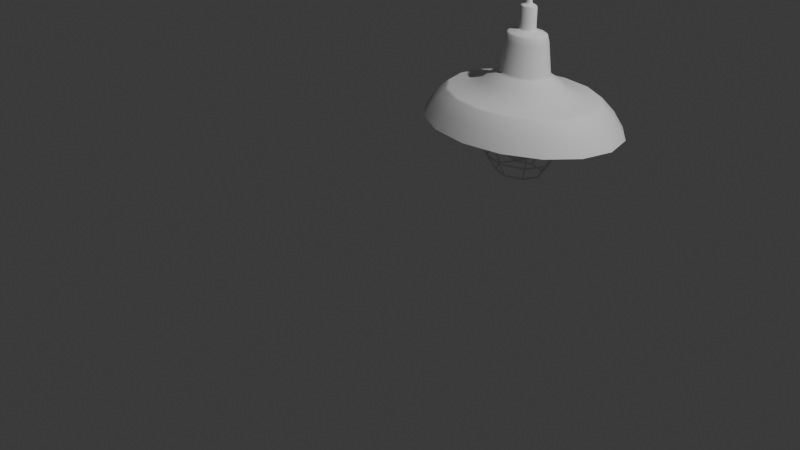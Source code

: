 # Source: lampara.blend  (saved by Blender 4.5.91; exported with 4.5.12 LTS)
import bpy
from mathutils import Matrix  # noqa: F401  (used for matrix-valued properties, if any)

bpy.ops.wm.read_factory_settings(use_empty=True)
scene = bpy.context.scene
scene.name = 'Scene'

# ---- collections
col_collection = bpy.data.collections.new('Collection'); scene.collection.children.link(col_collection)

# ---- node groups
ng_smooth_by_angle = bpy.data.node_groups.new('Smooth by Angle', 'GeometryNodeTree')
_s = ng_smooth_by_angle.interface.new_socket(name='Mesh', in_out='OUTPUT', socket_type='NodeSocketGeometry')
_s = ng_smooth_by_angle.interface.new_socket(name='Mesh', in_out='INPUT', socket_type='NodeSocketGeometry')
_s = ng_smooth_by_angle.interface.new_socket(name='Angle', in_out='INPUT', socket_type='NodeSocketFloat')
_s.subtype = 'ANGLE'
_s.default_value = 0.5236
_s.min_value = 0.0
_s.max_value = 3.142
_s.description = 'Maximum face angle for smooth edges'
_s = ng_smooth_by_angle.interface.new_socket(name='Ignore Sharpness', in_out='INPUT', socket_type='NodeSocketBool')
_s.force_non_field = True
ng_smooth_by_angle.description = 'Set the sharpness of mesh edges based on the angle between the neighboring faces'
ng_smooth_by_angle.is_modifier = True
_N = ng_smooth_by_angle.nodes; _L = ng_smooth_by_angle.links
n0 = _N.new('GeometryNodeSetShadeSmooth'); n0.name = 'Set Shade Smooth'; n0.location = (120, -80)
n0.domain = 'EDGE'
n1 = _N.new('GeometryNodeSetShadeSmooth'); n1.name = 'Set Shade Smooth.001'; n1.location = (300, -80)
n2 = _N.new('NodeGroupOutput'); n2.name = 'Group Output'; n2.location = (480, -80)
n3 = _N.new('GeometryNodeInputMeshEdgeAngle'); n3.name = 'Edge Angle'; n3.location = (-440, -240)
n4 = _N.new('NodeGroupInput'); n4.name = 'Group Input'; n4.location = (-80, -80)
n5 = _N.new('GeometryNodeInputEdgeSmooth'); n5.name = 'Is Edge Smooth'; n5.location = (-260, -120)
n6 = _N.new('GeometryNodeInputShadeSmooth'); n6.name = 'Is Shade Smooth'; n6.location = (-440, -397)
n7 = _N.new('FunctionNodeCompare'); n7.name = 'Compare'; n7.location = (-260, -260)
n7.operation = 'LESS_EQUAL'
n7.inputs[6].default_value = (0.0, 0.0, 0.0, 0.0)
n7.inputs[7].default_value = (0.0, 0.0, 0.0, 0.0)
n8 = _N.new('FunctionNodeBooleanMath'); n8.name = 'Boolean Math.001'; n8.location = (-80, -260)
n9 = _N.new('NodeGroupInput'); n9.name = 'Group Input.001'; n9.location = (-440, -329)
n10 = _N.new('NodeGroupInput'); n10.name = 'Group Input.002'; n10.location = (-259, -189)
n11 = _N.new('FunctionNodeBooleanMath'); n11.name = 'Boolean Math'; n11.location = (-80, -149)
n11.operation = 'OR'
n12 = _N.new('FunctionNodeBooleanMath'); n12.name = 'Boolean Math.002'; n12.location = (-260, -380)
n12.operation = 'OR'
n13 = _N.new('NodeGroupInput'); n13.name = 'Group Input.003'; n13.location = (-440, -460)
_L.new(n3.outputs[0], n7.inputs[0])
_L.new(n1.outputs[0], n2.inputs[0])
_L.new(n9.outputs[1], n7.inputs[1])
_L.new(n7.outputs[0], n8.inputs[0])
_L.new(n4.outputs[0], n0.inputs[0])
_L.new(n0.outputs[0], n1.inputs[0])
_L.new(n8.outputs[0], n0.inputs[2])
_L.new(n10.outputs[2], n11.inputs[1])
_L.new(n5.outputs[0], n11.inputs[0])
_L.new(n11.outputs[0], n0.inputs[1])
_L.new(n13.outputs[2], n12.inputs[1])
_L.new(n6.outputs[0], n12.inputs[0])
_L.new(n12.outputs[0], n8.inputs[1])
n2.is_active_output = True

# ---- world
world_world = bpy.data.worlds.new('World'); scene.world = world_world
world_world.use_nodes = True; world_world.node_tree.nodes.clear()
_N = world_world.node_tree.nodes; _L = world_world.node_tree.links
n0 = _N.new('ShaderNodeOutputWorld'); n0.name = 'World Output'; n0.location = (200, 100)
n1 = _N.new('ShaderNodeBackground'); n1.name = 'Background'; n1.location = (-200, 100)
n1.inputs[0].default_value = (0.05088, 0.05088, 0.05088, 1.0)
_L.new(n1.outputs[0], n0.inputs[0])
n0.is_active_output = True
world_world.color = (0.05088, 0.05088, 0.05088)
world_world.sun_shadow_jitter_overblur = 0.0

# ---- cameras
cam_camera = bpy.data.cameras.new('Camera')
cam_camera.clip_end = 100.0
cam_camera.ortho_scale = 7.314

# ---- lights
light_light = bpy.data.lights.new('Light', 'POINT')
light_light.energy = 1000.0
light_light.shadow_soft_size = 0.1

# ---- meshes
me_sphere = bpy.data.meshes.new('Sphere')
me_sphere.from_pydata([(-1.621e-08, 0.3366, 0.9808), (0.0, 0.3827, 0.9239), (0.0, 0.7071, 0.8226), (0.0, 0.9239, 0.4982), (0.1288, 0.311, 0.9808), (0.1464, 0.3536, 0.9239), (0.2126, 0.5133, 0.8315), (0.2706, 0.6533, 0.8226), (0.3182, 0.7682, 0.6711), (0.3536, 0.8536, 0.4982), (0.238, 0.238, 0.9808), (0.2706, 0.2706, 0.9239), (0.3928, 0.3928, 0.8315), (0.5, 0.5, 0.8226), (0.5879, 0.5879, 0.6711), (0.6533, 0.6533, 0.4982), (0.311, 0.1288, 0.9808), (0.3536, 0.1464, 0.9239), (0.5133, 0.2126, 0.8315), (0.6533, 0.2706, 0.8226), (0.7682, 0.3182, 0.6711), (0.8536, 0.3536, 0.4982), (0.3366, -3.512e-09, 0.9808), (0.3827, -4.47e-08, 0.9239), (0.5556, -7.451e-08, 0.8315), (0.7071, -8.941e-08, 0.8226), (0.8315, -8.941e-08, 0.6711), (0.9239, -1.192e-07, 0.4982), (0.311, -0.1288, 0.9808), (0.3536, -0.1464, 0.9239), (0.5133, -0.2126, 0.8315), (0.6533, -0.2706, 0.8226), (0.7682, -0.3182, 0.6711), (0.8536, -0.3536, 0.4982), (0.238, -0.238, 0.9808), (0.2706, -0.2706, 0.9239), (0.3928, -0.3928, 0.8315), (0.5, -0.5, 0.8226), (0.5879, -0.5879, 0.6711), (0.6533, -0.6533, 0.4982), (0.1288, -0.311, 0.9808), (0.1464, -0.3536, 0.9239), (0.2126, -0.5133, 0.8315), (0.2706, -0.6533, 0.8226), (0.3182, -0.7682, 0.6711), (0.3536, -0.8536, 0.4982), (-1.319e-07, -0.3366, 0.9808), (-1.192e-07, -0.3827, 0.9239), (-1.49e-07, -0.5556, 0.8315), (-2.235e-07, -0.7071, 0.8226), (-1.788e-07, -0.8315, 0.6711), (-2.384e-07, -0.9239, 0.4982), (-0.1288, -0.311, 0.9808), (-0.1464, -0.3536, 0.9239), (-0.2126, -0.5133, 0.8315), (-0.2706, -0.6533, 0.8226), (-0.3182, -0.7682, 0.6711), (-0.3536, -0.8536, 0.4982), (-0.238, -0.238, 0.9808), (-0.2706, -0.2706, 0.9239), (-0.3928, -0.3928, 0.8315), (-0.5, -0.5, 0.8226), (-0.5879, -0.5879, 0.6711), (-0.6533, -0.6533, 0.4982), (-0.311, -0.1288, 0.9808), (-0.3536, -0.1464, 0.9239), (-0.5133, -0.2126, 0.8315), (-0.6533, -0.2706, 0.8226), (-0.7682, -0.3182, 0.6711), (-0.8536, -0.3536, 0.4982), (-0.3366, 2.279e-07, 0.9808), (-0.3827, 1.788e-07, 0.9239), (-0.5556, 1.937e-07, 0.8315), (-0.7071, 3.278e-07, 0.8226), (-0.8315, 3.278e-07, 0.6711), (-0.9239, 3.576e-07, 0.4982), (-0.311, 0.1288, 0.9808), (-0.3536, 0.1464, 0.9239), (-0.5133, 0.2126, 0.8315), (-0.6533, 0.2706, 0.8226), (-0.7682, 0.3182, 0.6711), (-0.8536, 0.3536, 0.4982), (-0.238, 0.238, 0.9808), (-0.2706, 0.2706, 0.9239), (-0.3928, 0.3928, 0.8315), (-0.5, 0.5, 0.8226), (-0.5879, 0.5879, 0.6711), (-0.6533, 0.6533, 0.4982), (-0.1288, 0.311, 0.9808), (-0.1464, 0.3536, 0.9239), (-0.2126, 0.5133, 0.8315), (-0.2706, 0.6533, 0.8226), (-0.3182, 0.7682, 0.6711), (-0.3536, 0.8536, 0.4982), (2.384e-07, 0.5556, 0.8315), (4.47e-07, 0.8315, 0.6711), (0.008463, 0.2333, 1.051), (0.09775, 0.2156, 1.051), (0.1735, 0.165, 1.051), (0.224, 0.08929, 1.051), (0.2418, 4.398e-09, 1.051), (0.224, -0.08929, 1.051), (0.1735, -0.165, 1.051), (0.09775, -0.2156, 1.051), (0.008463, -0.2333, 1.051), (-0.08083, -0.2156, 1.051), (-0.1565, -0.165, 1.051), (-0.2071, -0.08929, 1.051), (-0.2249, 1.648e-07, 1.051), (-0.2071, 0.08929, 1.051), (-0.1565, 0.165, 1.051), (-0.08083, 0.2156, 1.051), (0.008463, 0.2018, 1.403), (0.08568, 0.1864, 1.403), (0.1511, 0.1427, 1.403), (0.1949, 0.07721, 1.403), (0.2102, 4.472e-08, 1.403), (0.1949, -0.07721, 1.403), (0.1511, -0.1427, 1.403), (0.08568, -0.1864, 1.403), (0.008463, -0.2018, 1.403), (-0.06875, -0.1864, 1.403), (-0.1342, -0.1427, 1.403), (-0.1779, -0.07721, 1.403), (-0.1933, 1.834e-07, 1.403), (-0.1779, 0.07721, 1.403), (-0.1342, 0.1427, 1.403), (-0.06875, 0.1864, 1.403), (0.01016, 0.1819, 1.487), (0.07976, 0.168, 1.487), (0.1388, 0.1286, 1.487), (0.1782, 0.0696, 1.487), (0.192, 6.067e-08, 1.487), (0.1782, -0.0696, 1.487), (0.1388, -0.1286, 1.487), (0.07976, -0.168, 1.487), (0.01016, -0.1819, 1.487), (-0.05945, -0.168, 1.487), (-0.1185, -0.1286, 1.487), (-0.1579, -0.0696, 1.487), (-0.1717, 1.857e-07, 1.487), (-0.1579, 0.0696, 1.487), (-0.1185, 0.1286, 1.487), (-0.05945, 0.168, 1.487), (0.01185, 0.07639, 1.52), (0.04108, 0.07058, 1.52), (0.06587, 0.05402, 1.52), (0.08243, 0.02923, 1.52), (0.08824, 1.024e-08, 1.52), (0.08243, -0.02923, 1.52), (0.06587, -0.05402, 1.52), (0.04108, -0.07058, 1.52), (0.01185, -0.07639, 1.52), (-0.01739, -0.07058, 1.52), (-0.04217, -0.05402, 1.52), (-0.05873, -0.02923, 1.52), (-0.06455, 6.275e-08, 1.52), (-0.05873, 0.02923, 1.52), (-0.04217, 0.05402, 1.52), (-0.01739, 0.07058, 1.52), (0.01302, 0.07639, 1.775), (0.04226, 0.07058, 1.775), (0.06704, 0.05402, 1.775), (0.0836, 0.02923, 1.775), (0.08942, 4.454e-08, 1.775), (0.0836, -0.02923, 1.775), (0.06704, -0.05402, 1.775), (0.04226, -0.07058, 1.775), (0.01302, -0.07639, 1.775), (-0.01621, -0.07058, 1.775), (-0.041, -0.05402, 1.775), (-0.05756, -0.02923, 1.775), (-0.06337, 9.705e-08, 1.775), (-0.05756, 0.02923, 1.775), (-0.041, 0.05402, 1.775), (-0.01621, 0.07058, 1.775), (0.01302, 0.02965, 1.792), (0.02437, 0.02739, 1.792), (0.03399, 0.02096, 1.792), (0.04041, 0.01134, 1.792), (0.04267, 9.111e-08, 1.792), (0.04041, -0.01134, 1.792), (0.03399, -0.02096, 1.792), (0.02437, -0.02739, 1.792), (0.01302, -0.02965, 1.792), (0.001678, -0.02739, 1.792), (-0.00794, -0.02096, 1.792), (-0.01437, -0.01134, 1.792), (-0.01662, 1.115e-07, 1.792), (-0.01437, 0.01134, 1.792), (-0.007939, 0.02096, 1.792), (0.001678, 0.02739, 1.792), (0.01204, 0.02965, 2.332), (0.02339, 0.02739, 2.332), (0.03301, 0.02096, 2.332), (0.03943, 0.01134, 2.332), (0.04169, 1.637e-07, 2.332), (0.03943, -0.01134, 2.332), (0.03301, -0.02096, 2.332), (0.02339, -0.02739, 2.332), (0.01204, -0.02965, 2.332), (0.0006987, -0.02739, 2.332), (-0.008919, -0.02096, 2.332), (-0.01535, -0.01134, 2.332), (-0.0176, 1.841e-07, 2.332), (-0.01535, 0.01135, 2.332), (-0.008919, 0.02096, 2.332), (0.0006987, 0.02739, 2.332), (0.007146, 0.07535, 2.348), (0.03598, 0.06961, 2.348), (0.06043, 0.05328, 2.348), (0.07676, 0.02884, 2.348), (0.0825, 2.361e-07, 2.348), (0.07676, -0.02884, 2.348), (0.06043, -0.05328, 2.348), (0.03598, -0.06961, 2.348), (0.007146, -0.07535, 2.348), (-0.02169, -0.06961, 2.348), (-0.04613, -0.05328, 2.348), (-0.06247, -0.02883, 2.348), (-0.0682, 2.879e-07, 2.348), (-0.06247, 0.02884, 2.348), (-0.04613, 0.05328, 2.348), (-0.02169, 0.06961, 2.348), (0.009105, 0.07535, 2.521), (0.03794, 0.06961, 2.521), (0.06239, 0.05328, 2.521), (0.07872, 0.02884, 2.521), (0.08446, 2.594e-07, 2.521), (0.07872, -0.02884, 2.521), (0.06239, -0.05328, 2.521), (0.03794, -0.06961, 2.521), (0.009105, -0.07535, 2.521), (-0.01973, -0.06961, 2.521), (-0.04418, -0.05328, 2.521), (-0.06051, -0.02883, 2.521), (-0.06625, 3.112e-07, 2.521), (-0.06051, 0.02884, 2.521), (-0.04418, 0.05328, 2.521), (-0.01973, 0.06961, 2.521), (0.008126, 0.1059, 2.544), (0.04864, 0.09782, 2.544), (0.08299, 0.07487, 2.544), (0.1059, 0.04052, 2.544), (0.114, 2.722e-07, 2.544), (0.1059, -0.04052, 2.544), (0.08299, -0.07487, 2.544), (0.04864, -0.09782, 2.544), (0.008126, -0.1059, 2.544), (-0.03239, -0.09782, 2.544), (-0.06674, -0.07487, 2.544), (-0.08969, -0.04052, 2.544), (-0.09775, 3.45e-07, 2.544), (-0.08969, 0.04052, 2.544), (-0.06674, 0.07487, 2.544), (-0.03239, 0.09782, 2.544), (0.007146, 0.3654, 2.554), (0.147, 0.3376, 2.554), (0.2655, 0.2584, 2.554), (0.3447, 0.1398, 2.554), (0.3725, 3.599e-07, 2.554), (0.3447, -0.1398, 2.554), (0.2655, -0.2584, 2.554), (0.147, -0.3376, 2.554), (0.007146, -0.3654, 2.554), (-0.1327, -0.3376, 2.554), (-0.2512, -0.2584, 2.554), (-0.3304, -0.1398, 2.554), (-0.3582, 6.11e-07, 2.554), (-0.3304, 0.1398, 2.554), (-0.2512, 0.2584, 2.554), (-0.1327, 0.3376, 2.554), (0.007146, 0.3851, 2.587), (0.1545, 0.3558, 2.587), (0.2795, 0.2723, 2.587), (0.363, 0.1474, 2.587), (0.3923, 3.518e-07, 2.587), (0.363, -0.1474, 2.587), (0.2795, -0.2723, 2.587), (0.1545, -0.3558, 2.587), (0.007146, -0.3851, 2.587), (-0.1402, -0.3558, 2.587), (-0.2652, -0.2723, 2.587), (-0.3487, -0.1474, 2.587), (-0.378, 6.165e-07, 2.587), (-0.3487, 0.1474, 2.587), (-0.2652, 0.2723, 2.587), (-0.1402, 0.3558, 2.587), (0.008557, 0.3851, 2.739), (0.1559, 0.3558, 2.739), (0.2809, 0.2723, 2.739), (0.3644, 0.1474, 2.739), (0.3937, 3.722e-07, 2.739), (0.3644, -0.1474, 2.739), (0.2809, -0.2723, 2.739), (0.1559, -0.3558, 2.739), (0.008556, -0.3851, 2.739), (-0.1388, -0.3558, 2.739), (-0.2638, -0.2723, 2.739), (-0.3473, -0.1474, 2.739), (-0.3766, 6.37e-07, 2.739), (-0.3473, 0.1474, 2.739), (-0.2638, 0.2723, 2.739), (-0.1388, 0.3558, 2.739), (0.008557, 0.3679, 2.765), (0.1493, 0.3399, 2.765), (0.2687, 0.2601, 2.765), (0.3484, 0.1408, 2.765), (0.3764, 3.856e-07, 2.765), (0.3484, -0.1408, 2.765), (0.2687, -0.2601, 2.765), (0.1493, -0.3399, 2.765), (0.008556, -0.3679, 2.765), (-0.1322, -0.3399, 2.765), (-0.2516, -0.2601, 2.765), (-0.3313, -0.1408, 2.765), (-0.3593, 6.385e-07, 2.765), (-0.3313, 0.1408, 2.765), (-0.2516, 0.2601, 2.765), (-0.1322, 0.3399, 2.765)], [], [(3, 95, 8, 9), (1, 0, 4, 5), (94, 1, 5, 6), (2, 94, 6, 7), (95, 2, 7, 8), (7, 6, 12, 13), (8, 7, 13, 14), (9, 8, 14, 15), (5, 4, 10, 11), (6, 5, 11, 12), (11, 10, 16, 17), (12, 11, 17, 18), (13, 12, 18, 19), (14, 13, 19, 20), (15, 14, 20, 21), (20, 19, 25, 26), (21, 20, 26, 27), (17, 16, 22, 23), (18, 17, 23, 24), (19, 18, 24, 25), (23, 22, 28, 29), (24, 23, 29, 30), (25, 24, 30, 31), (26, 25, 31, 32), (27, 26, 32, 33), (33, 32, 38, 39), (29, 28, 34, 35), (30, 29, 35, 36), (31, 30, 36, 37), (32, 31, 37, 38), (35, 34, 40, 41), (36, 35, 41, 42), (37, 36, 42, 43), (38, 37, 43, 44), (39, 38, 44, 45), (45, 44, 50, 51), (41, 40, 46, 47), (42, 41, 47, 48), (43, 42, 48, 49), (44, 43, 49, 50), (48, 47, 53, 54), (49, 48, 54, 55), (50, 49, 55, 56), (51, 50, 56, 57), (47, 46, 52, 53), (53, 52, 58, 59), (54, 53, 59, 60), (55, 54, 60, 61), (56, 55, 61, 62), (57, 56, 62, 63), (60, 59, 65, 66), (61, 60, 66, 67), (62, 61, 67, 68), (63, 62, 68, 69), (59, 58, 64, 65), (65, 64, 70, 71), (66, 65, 71, 72), (67, 66, 72, 73), (68, 67, 73, 74), (69, 68, 74, 75), (73, 72, 78, 79), (74, 73, 79, 80), (75, 74, 80, 81), (71, 70, 76, 77), (72, 71, 77, 78), (77, 76, 82, 83), (78, 77, 83, 84), (79, 78, 84, 85), (80, 79, 85, 86), (81, 80, 86, 87), (86, 85, 91, 92), (87, 86, 92, 93), (83, 82, 88, 89), (84, 83, 89, 90), (85, 84, 90, 91), (89, 88, 0, 1), (90, 89, 1, 94), (91, 90, 94, 2), (92, 91, 2, 95), (93, 92, 95, 3), (82, 76, 109, 110), (76, 70, 108, 109), (4, 0, 96, 97), (70, 64, 107, 108), (58, 52, 105, 106), (64, 58, 106, 107), (52, 46, 104, 105), (46, 40, 103, 104), (0, 88, 111, 96), (34, 28, 101, 102), (22, 16, 99, 100), (16, 10, 98, 99), (10, 4, 97, 98), (40, 34, 102, 103), (28, 22, 100, 101), (88, 82, 110, 111), (97, 96, 112, 113), (96, 111, 127, 112), (105, 104, 120, 121), (98, 97, 113, 114), (106, 105, 121, 122), (99, 98, 114, 115), (107, 106, 122, 123), (100, 99, 115, 116), (108, 107, 123, 124), (101, 100, 116, 117), (109, 108, 124, 125), (102, 101, 117, 118), (110, 109, 125, 126), (103, 102, 118, 119), (111, 110, 126, 127), (104, 103, 119, 120), (118, 117, 133, 134), (126, 125, 141, 142), (119, 118, 134, 135), (127, 126, 142, 143), (120, 119, 135, 136), (113, 112, 128, 129), (112, 127, 143, 128), (121, 120, 136, 137), (114, 113, 129, 130), (122, 121, 137, 138), (115, 114, 130, 131), (123, 122, 138, 139), (116, 115, 131, 132), (124, 123, 139, 140), (117, 116, 132, 133), (125, 124, 140, 141), (141, 140, 156, 157), (134, 133, 149, 150), (142, 141, 157, 158), (135, 134, 150, 151), (143, 142, 158, 159), (136, 135, 151, 152), (129, 128, 144, 145), (128, 143, 159, 144), (137, 136, 152, 153), (130, 129, 145, 146), (138, 137, 153, 154), (131, 130, 146, 147), (139, 138, 154, 155), (132, 131, 147, 148), (140, 139, 155, 156), (133, 132, 148, 149), (144, 159, 175, 160), (153, 152, 168, 169), (146, 145, 161, 162), (154, 153, 169, 170), (147, 146, 162, 163), (155, 154, 170, 171), (148, 147, 163, 164), (156, 155, 171, 172), (149, 148, 164, 165), (157, 156, 172, 173), (150, 149, 165, 166), (158, 157, 173, 174), (151, 150, 166, 167), (159, 158, 174, 175), (152, 151, 167, 168), (145, 144, 160, 161), (174, 173, 189, 190), (167, 166, 182, 183), (175, 174, 190, 191), (168, 167, 183, 184), (161, 160, 176, 177), (160, 175, 191, 176), (169, 168, 184, 185), (162, 161, 177, 178), (170, 169, 185, 186), (163, 162, 178, 179), (171, 170, 186, 187), (164, 163, 179, 180), (172, 171, 187, 188), (165, 164, 180, 181), (173, 172, 188, 189), (166, 165, 181, 182), (188, 187, 203, 204), (181, 180, 196, 197), (189, 188, 204, 205), (182, 181, 197, 198), (190, 189, 205, 206), (183, 182, 198, 199), (191, 190, 206, 207), (184, 183, 199, 200), (177, 176, 192, 193), (176, 191, 207, 192), (185, 184, 200, 201), (178, 177, 193, 194), (186, 185, 201, 202), (179, 178, 194, 195), (187, 186, 202, 203), (180, 179, 195, 196), (201, 200, 216, 217), (194, 193, 209, 210), (202, 201, 217, 218), (195, 194, 210, 211), (203, 202, 218, 219), (196, 195, 211, 212), (204, 203, 219, 220), (197, 196, 212, 213), (205, 204, 220, 221), (198, 197, 213, 214), (206, 205, 221, 222), (199, 198, 214, 215), (207, 206, 222, 223), (200, 199, 215, 216), (193, 192, 208, 209), (192, 207, 223, 208), (222, 221, 237, 238), (215, 214, 230, 231), (223, 222, 238, 239), (216, 215, 231, 232), (209, 208, 224, 225), (208, 223, 239, 224), (217, 216, 232, 233), (210, 209, 225, 226), (218, 217, 233, 234), (211, 210, 226, 227), (219, 218, 234, 235), (212, 211, 227, 228), (220, 219, 235, 236), (213, 212, 228, 229), (221, 220, 236, 237), (214, 213, 229, 230), (228, 227, 243, 244), (236, 235, 251, 252), (229, 228, 244, 245), (237, 236, 252, 253), (230, 229, 245, 246), (238, 237, 253, 254), (231, 230, 246, 247), (239, 238, 254, 255), (232, 231, 247, 248), (225, 224, 240, 241), (224, 239, 255, 240), (233, 232, 248, 249), (226, 225, 241, 242), (234, 233, 249, 250), (227, 226, 242, 243), (235, 234, 250, 251), (249, 248, 264, 265), (242, 241, 257, 258), (250, 249, 265, 266), (243, 242, 258, 259), (251, 250, 266, 267), (244, 243, 259, 260), (252, 251, 267, 268), (245, 244, 260, 261), (253, 252, 268, 269), (246, 245, 261, 262), (254, 253, 269, 270), (247, 246, 262, 263), (255, 254, 270, 271), (248, 247, 263, 264), (241, 240, 256, 257), (240, 255, 271, 256), (270, 269, 285, 286), (263, 262, 278, 279), (271, 270, 286, 287), (264, 263, 279, 280), (257, 256, 272, 273), (256, 271, 287, 272), (265, 264, 280, 281), (258, 257, 273, 274), (266, 265, 281, 282), (259, 258, 274, 275), (267, 266, 282, 283), (260, 259, 275, 276), (268, 267, 283, 284), (261, 260, 276, 277), (269, 268, 284, 285), (262, 261, 277, 278), (284, 283, 299, 300), (277, 276, 292, 293), (285, 284, 300, 301), (278, 277, 293, 294), (286, 285, 301, 302), (279, 278, 294, 295), (287, 286, 302, 303), (280, 279, 295, 296), (273, 272, 288, 289), (272, 287, 303, 288), (281, 280, 296, 297), (274, 273, 289, 290), (282, 281, 297, 298), (275, 274, 290, 291), (283, 282, 298, 299), (276, 275, 291, 292), (290, 289, 305, 306), (298, 297, 313, 314), (291, 290, 306, 307), (299, 298, 314, 315), (292, 291, 307, 308), (300, 299, 315, 316), (293, 292, 308, 309), (301, 300, 316, 317), (294, 293, 309, 310), (302, 301, 317, 318), (295, 294, 310, 311), (303, 302, 318, 319), (296, 295, 311, 312), (289, 288, 304, 305), (288, 303, 319, 304), (297, 296, 312, 313)])
me_sphere.polygons.foreach_set('use_smooth', [True] * 304)
_uv = me_sphere.uv_layers.new(name='UVMap')
_uv.uv.foreach_set('vector', [0.6773, 0.007173, 0.6781, 0.04334, 0.6186, 0.04469, 0.6128, 0.008617, 0.6807, 0.1483, 0.6811, 0.1629, 0.647, 0.1654, 0.6436, 0.1506, 0.6797, 0.1095, 0.6807, 0.1483, 0.6436, 0.1506, 0.6334, 0.1114, 0.679, 0.08034, 0.6797, 0.1095, 0.6334, 0.1114, 0.6257, 0.08172, 0.6781, 0.04334, 0.679, 0.08034, 0.6257, 0.08172, 0.6186, 0.04469, 0.6257, 0.08172, 0.6334, 0.1114, 0.5898, 0.1159, 0.5753, 0.08549, 0.6186, 0.04469, 0.6257, 0.08172, 0.5753, 0.08549, 0.5614, 0.04881, 0.6128, 0.008617, 0.6186, 0.04469, 0.5614, 0.04881, 0.5495, 0.0133, 0.6436, 0.1506, 0.647, 0.1654, 0.6154, 0.1704, 0.6091, 0.1556, 0.6334, 0.1114, 0.6436, 0.1506, 0.6091, 0.1556, 0.5898, 0.1159, 0.6091, 0.1556, 0.6154, 0.1704, 0.5877, 0.1789, 0.5786, 0.1647, 0.5898, 0.1159, 0.6091, 0.1556, 0.5786, 0.1647, 0.5514, 0.1263, 0.5753, 0.08549, 0.5898, 0.1159, 0.5514, 0.1263, 0.5306, 0.09639, 0.5614, 0.04881, 0.5753, 0.08549, 0.5306, 0.09639, 0.5097, 0.0616, 0.5495, 0.0133, 0.5614, 0.04881, 0.5097, 0.0616, 0.491, 0.02822, 0.5097, 0.0616, 0.5306, 0.09639, 0.4945, 0.1178, 0.4671, 0.08712, 0.491, 0.02822, 0.5097, 0.0616, 0.4671, 0.08712, 0.4417, 0.05796, 0.5786, 0.1647, 0.5877, 0.1789, 0.5649, 0.1922, 0.5533, 0.1797, 0.5514, 0.1263, 0.5786, 0.1647, 0.5533, 0.1797, 0.52, 0.145, 0.5306, 0.09639, 0.5514, 0.1263, 0.52, 0.145, 0.4945, 0.1178, 0.5533, 0.1797, 0.5649, 0.1922, 0.5466, 0.211, 0.5334, 0.2011, 0.52, 0.145, 0.5533, 0.1797, 0.5334, 0.2011, 0.4965, 0.1731, 0.4945, 0.1178, 0.52, 0.145, 0.4965, 0.1731, 0.4681, 0.1509, 0.4671, 0.08712, 0.4945, 0.1178, 0.4681, 0.1509, 0.4357, 0.1264, 0.4417, 0.05796, 0.4671, 0.08712, 0.4357, 0.1264, 0.405, 0.1034, 0.405, 0.1034, 0.4357, 0.1264, 0.4155, 0.1782, 0.3813, 0.1625, 0.5334, 0.2011, 0.5466, 0.211, 0.5321, 0.2351, 0.5182, 0.2285, 0.4965, 0.1731, 0.5334, 0.2011, 0.5182, 0.2285, 0.4802, 0.2099, 0.4681, 0.1509, 0.4965, 0.1731, 0.4802, 0.2099, 0.4509, 0.1946, 0.4357, 0.1264, 0.4681, 0.1509, 0.4509, 0.1946, 0.4155, 0.1782, 0.5182, 0.2285, 0.5321, 0.2351, 0.5209, 0.2632, 0.5071, 0.2607, 0.4802, 0.2099, 0.5182, 0.2285, 0.5071, 0.2607, 0.4696, 0.2539, 0.4509, 0.1946, 0.4802, 0.2099, 0.4696, 0.2539, 0.4408, 0.2478, 0.4155, 0.1782, 0.4509, 0.1946, 0.4408, 0.2478, 0.4043, 0.2407, 0.3813, 0.1625, 0.4155, 0.1782, 0.4043, 0.2407, 0.3685, 0.233, 0.3685, 0.233, 0.4043, 0.2407, 0.4012, 0.3134, 0.365, 0.3141, 0.5071, 0.2607, 0.5209, 0.2632, 0.514, 0.2942, 0.5015, 0.296, 0.4696, 0.2539, 0.5071, 0.2607, 0.5015, 0.296, 0.4662, 0.3034, 0.4408, 0.2478, 0.4696, 0.2539, 0.4662, 0.3034, 0.4381, 0.3095, 0.4043, 0.2407, 0.4408, 0.2478, 0.4381, 0.3095, 0.4012, 0.3134, 0.8912, 0.2964, 0.8552, 0.2861, 0.8524, 0.2521, 0.891, 0.2464, 0.9198, 0.3035, 0.8912, 0.2964, 0.891, 0.2464, 0.9204, 0.2409, 0.9567, 0.3084, 0.9198, 0.3035, 0.9204, 0.2409, 0.957, 0.2346, 0.9929, 0.3103, 0.9567, 0.3084, 0.957, 0.2346, 0.9928, 0.2278, 0.8552, 0.2861, 0.8428, 0.283, 0.8383, 0.2539, 0.8524, 0.2521, 0.8524, 0.2521, 0.8383, 0.2539, 0.8291, 0.2269, 0.8434, 0.2207, 0.891, 0.2464, 0.8524, 0.2521, 0.8434, 0.2207, 0.882, 0.2019, 0.9204, 0.2409, 0.891, 0.2464, 0.882, 0.2019, 0.9113, 0.1864, 0.957, 0.2346, 0.9204, 0.2409, 0.9113, 0.1864, 0.9467, 0.17, 0.9928, 0.2278, 0.957, 0.2346, 0.9467, 0.17, 0.9808, 0.1544, 0.882, 0.2019, 0.8434, 0.2207, 0.8295, 0.1939, 0.8658, 0.1649, 0.9113, 0.1864, 0.882, 0.2019, 0.8658, 0.1649, 0.8934, 0.1417, 0.9467, 0.17, 0.9113, 0.1864, 0.8934, 0.1417, 0.9253, 0.1169, 0.9808, 0.1544, 0.9467, 0.17, 0.9253, 0.1169, 0.9557, 0.09345, 0.8434, 0.2207, 0.8291, 0.2269, 0.8161, 0.2036, 0.8295, 0.1939, 0.8295, 0.1939, 0.8161, 0.2036, 0.7986, 0.1857, 0.81, 0.1732, 0.8658, 0.1649, 0.8295, 0.1939, 0.81, 0.1732, 0.8416, 0.1372, 0.8934, 0.1417, 0.8658, 0.1649, 0.8416, 0.1372, 0.8656, 0.1088, 0.9253, 0.1169, 0.8934, 0.1417, 0.8656, 0.1088, 0.8922, 0.07746, 0.9557, 0.09345, 0.9253, 0.1169, 0.8922, 0.07746, 0.9168, 0.04767, 0.8656, 0.1088, 0.8416, 0.1372, 0.8094, 0.1195, 0.8282, 0.08866, 0.8922, 0.07746, 0.8656, 0.1088, 0.8282, 0.08866, 0.8479, 0.05308, 0.9168, 0.04767, 0.8922, 0.07746, 0.8479, 0.05308, 0.8654, 0.01889, 0.81, 0.1732, 0.7986, 0.1857, 0.7758, 0.1733, 0.7846, 0.1591, 0.8416, 0.1372, 0.81, 0.1732, 0.7846, 0.1591, 0.8094, 0.1195, 0.7846, 0.1591, 0.7758, 0.1733, 0.7477, 0.166, 0.7535, 0.1513, 0.8094, 0.1195, 0.7846, 0.1591, 0.7535, 0.1513, 0.7703, 0.111, 0.8282, 0.08866, 0.8094, 0.1195, 0.7703, 0.111, 0.783, 0.08003, 0.8479, 0.05308, 0.8282, 0.08866, 0.783, 0.08003, 0.7951, 0.04264, 0.8654, 0.01889, 0.8479, 0.05308, 0.7951, 0.04264, 0.8053, 0.006429, 0.7951, 0.04264, 0.783, 0.08003, 0.7323, 0.07895, 0.7375, 0.04158, 0.8053, 0.006429, 0.7951, 0.04264, 0.7375, 0.04158, 0.7416, 0.005156, 0.7535, 0.1513, 0.7477, 0.166, 0.7155, 0.1629, 0.7182, 0.1481, 0.7703, 0.111, 0.7535, 0.1513, 0.7182, 0.1481, 0.7263, 0.1088, 0.783, 0.08003, 0.7703, 0.111, 0.7263, 0.1088, 0.7323, 0.07895, 0.7182, 0.1481, 0.7155, 0.1629, 0.6811, 0.1629, 0.6807, 0.1483, 0.7263, 0.1088, 0.7182, 0.1481, 0.6807, 0.1483, 0.6797, 0.1095, 0.7323, 0.07895, 0.7263, 0.1088, 0.6797, 0.1095, 0.679, 0.08034, 0.7375, 0.04158, 0.7323, 0.07895, 0.679, 0.08034, 0.6781, 0.04334, 0.7416, 0.005156, 0.7375, 0.04158, 0.6781, 0.04334, 0.6773, 0.007173, 0.7477, 0.166, 0.7758, 0.1733, 0.7554, 0.1996, 0.7325, 0.1927, 0.7758, 0.1733, 0.7986, 0.1857, 0.7748, 0.21, 0.7554, 0.1996, 0.647, 0.1654, 0.6811, 0.1629, 0.6793, 0.1883, 0.6519, 0.1904, 0.7986, 0.1857, 0.8161, 0.2036, 0.7911, 0.224, 0.7748, 0.21, 0.8291, 0.2269, 0.8383, 0.2539, 0.8158, 0.2614, 0.8048, 0.2415, 0.8161, 0.2036, 0.8291, 0.2269, 0.8048, 0.2415, 0.7911, 0.224, 0.8383, 0.2539, 0.8428, 0.283, 0.8248, 0.2816, 0.8158, 0.2614, 0.514, 0.2942, 0.5209, 0.2632, 0.544, 0.2678, 0.5349, 0.2883, 0.6811, 0.1629, 0.7155, 0.1629, 0.7067, 0.189, 0.6793, 0.1883, 0.5321, 0.2351, 0.5466, 0.211, 0.5684, 0.2296, 0.555, 0.2475, 0.5649, 0.1922, 0.5877, 0.1789, 0.6035, 0.2037, 0.5844, 0.215, 0.5877, 0.1789, 0.6154, 0.1704, 0.6262, 0.1955, 0.6035, 0.2037, 0.6154, 0.1704, 0.647, 0.1654, 0.6519, 0.1904, 0.6262, 0.1955, 0.5209, 0.2632, 0.5321, 0.2351, 0.555, 0.2475, 0.544, 0.2678, 0.5466, 0.211, 0.5649, 0.1922, 0.5844, 0.215, 0.5684, 0.2296, 0.7155, 0.1629, 0.7477, 0.166, 0.7325, 0.1927, 0.7067, 0.189, 0.6519, 0.1904, 0.6793, 0.1883, 0.6803, 0.2568, 0.664, 0.2579, 0.6793, 0.1883, 0.7067, 0.189, 0.6966, 0.2565, 0.6803, 0.2568, 0.8158, 0.2614, 0.8248, 0.2816, 0.7748, 0.3111, 0.7648, 0.2961, 0.6262, 0.1955, 0.6519, 0.1904, 0.664, 0.2579, 0.6489, 0.2601, 0.8048, 0.2415, 0.8158, 0.2614, 0.7648, 0.2961, 0.7558, 0.2832, 0.6035, 0.2037, 0.6262, 0.1955, 0.6489, 0.2601, 0.6356, 0.2638, 0.7911, 0.224, 0.8048, 0.2415, 0.7558, 0.2832, 0.7467, 0.2729, 0.5844, 0.215, 0.6035, 0.2037, 0.6356, 0.2638, 0.6242, 0.2695, 0.7748, 0.21, 0.7911, 0.224, 0.7467, 0.2729, 0.7367, 0.2654, 0.5684, 0.2296, 0.5844, 0.215, 0.6242, 0.2695, 0.6143, 0.2775, 0.7554, 0.1996, 0.7748, 0.21, 0.7367, 0.2654, 0.7254, 0.2603, 0.555, 0.2475, 0.5684, 0.2296, 0.6143, 0.2775, 0.605, 0.2881, 0.7325, 0.1927, 0.7554, 0.1996, 0.7254, 0.2603, 0.7119, 0.2575, 0.544, 0.2678, 0.555, 0.2475, 0.605, 0.2881, 0.5957, 0.3012, 0.7067, 0.189, 0.7325, 0.1927, 0.7119, 0.2575, 0.6966, 0.2565, 0.5349, 0.2883, 0.544, 0.2678, 0.5957, 0.3012, 0.5858, 0.3159, 0.605, 0.2881, 0.6143, 0.2775, 0.6254, 0.2892, 0.6177, 0.2979, 0.7119, 0.2575, 0.7254, 0.2603, 0.719, 0.2757, 0.7077, 0.2741, 0.5957, 0.3012, 0.605, 0.2881, 0.6177, 0.2979, 0.6099, 0.309, 0.6966, 0.2565, 0.7119, 0.2575, 0.7077, 0.2741, 0.6946, 0.2741, 0.5858, 0.3159, 0.5957, 0.3012, 0.6099, 0.309, 0.6013, 0.3224, 0.664, 0.2579, 0.6803, 0.2568, 0.6804, 0.2749, 0.6664, 0.2757, 0.6803, 0.2568, 0.6966, 0.2565, 0.6946, 0.2741, 0.6804, 0.2749, 0.7648, 0.2961, 0.7748, 0.3111, 0.7592, 0.3168, 0.751, 0.304, 0.6489, 0.2601, 0.664, 0.2579, 0.6664, 0.2757, 0.6537, 0.2768, 0.7558, 0.2832, 0.7648, 0.2961, 0.751, 0.304, 0.7435, 0.2935, 0.6356, 0.2638, 0.6489, 0.2601, 0.6537, 0.2768, 0.6427, 0.2789, 0.7467, 0.2729, 0.7558, 0.2832, 0.7435, 0.2935, 0.7363, 0.2852, 0.6242, 0.2695, 0.6356, 0.2638, 0.6427, 0.2789, 0.6335, 0.2829, 0.7367, 0.2654, 0.7467, 0.2729, 0.7363, 0.2852, 0.7284, 0.2793, 0.6143, 0.2775, 0.6242, 0.2695, 0.6335, 0.2829, 0.6254, 0.2892, 0.7254, 0.2603, 0.7367, 0.2654, 0.7284, 0.2793, 0.719, 0.2757, 0.719, 0.2757, 0.7284, 0.2793, 0.7127, 0.3027, 0.7058, 0.3006, 0.6177, 0.2979, 0.6254, 0.2892, 0.6418, 0.3099, 0.6359, 0.3142, 0.7077, 0.2741, 0.719, 0.2757, 0.7058, 0.3006, 0.6981, 0.2994, 0.6099, 0.309, 0.6177, 0.2979, 0.6359, 0.3142, 0.6303, 0.319, 0.6946, 0.2741, 0.7077, 0.2741, 0.6981, 0.2994, 0.6896, 0.2989, 0.6013, 0.3224, 0.6099, 0.309, 0.6303, 0.319, 0.6249, 0.3239, 0.6664, 0.2757, 0.6804, 0.2749, 0.6805, 0.2991, 0.6712, 0.3, 0.6804, 0.2749, 0.6946, 0.2741, 0.6896, 0.2989, 0.6805, 0.2991, 0.751, 0.304, 0.7592, 0.3168, 0.7381, 0.3175, 0.7321, 0.3133, 0.6537, 0.2768, 0.6664, 0.2757, 0.6712, 0.3, 0.6625, 0.3015, 0.7435, 0.2935, 0.751, 0.304, 0.7321, 0.3133, 0.7257, 0.3092, 0.6427, 0.2789, 0.6537, 0.2768, 0.6625, 0.3015, 0.6548, 0.3037, 0.7363, 0.2852, 0.7435, 0.2935, 0.7257, 0.3092, 0.7192, 0.3056, 0.6335, 0.2829, 0.6427, 0.2789, 0.6548, 0.3037, 0.648, 0.3064, 0.7284, 0.2793, 0.7363, 0.2852, 0.7192, 0.3056, 0.7127, 0.3027, 0.6254, 0.2892, 0.6335, 0.2829, 0.648, 0.3064, 0.6418, 0.3099, 0.6805, 0.2991, 0.6896, 0.2989, 0.6886, 0.3477, 0.6838, 0.3482, 0.7321, 0.3133, 0.7381, 0.3175, 0.7192, 0.3557, 0.7134, 0.353, 0.6625, 0.3015, 0.6712, 0.3, 0.679, 0.3485, 0.6746, 0.3487, 0.7257, 0.3092, 0.7321, 0.3133, 0.7134, 0.353, 0.7087, 0.3506, 0.6548, 0.3037, 0.6625, 0.3015, 0.6746, 0.3487, 0.6705, 0.3492, 0.7192, 0.3056, 0.7257, 0.3092, 0.7087, 0.3506, 0.7047, 0.3487, 0.648, 0.3064, 0.6548, 0.3037, 0.6705, 0.3492, 0.6669, 0.3502, 0.7127, 0.3027, 0.7192, 0.3056, 0.7047, 0.3487, 0.701, 0.3476, 0.6418, 0.3099, 0.648, 0.3064, 0.6669, 0.3502, 0.6633, 0.3519, 0.7058, 0.3006, 0.7127, 0.3027, 0.701, 0.3476, 0.6973, 0.3471, 0.6359, 0.3142, 0.6418, 0.3099, 0.6633, 0.3519, 0.6596, 0.3543, 0.6981, 0.2994, 0.7058, 0.3006, 0.6973, 0.3471, 0.6932, 0.3472, 0.6303, 0.319, 0.6359, 0.3142, 0.6596, 0.3543, 0.6552, 0.3574, 0.6896, 0.2989, 0.6981, 0.2994, 0.6932, 0.3472, 0.6886, 0.3477, 0.6249, 0.3239, 0.6303, 0.319, 0.6552, 0.3574, 0.6499, 0.361, 0.6712, 0.3, 0.6805, 0.2991, 0.6838, 0.3482, 0.679, 0.3485, 0.6932, 0.3472, 0.6973, 0.3471, 0.6935, 0.3585, 0.6908, 0.3587, 0.6552, 0.3574, 0.6596, 0.3543, 0.6683, 0.3622, 0.6657, 0.363, 0.6886, 0.3477, 0.6932, 0.3472, 0.6908, 0.3587, 0.6878, 0.359, 0.6499, 0.361, 0.6552, 0.3574, 0.6657, 0.363, 0.6631, 0.3639, 0.679, 0.3485, 0.6838, 0.3482, 0.6846, 0.3593, 0.6814, 0.3597, 0.6838, 0.3482, 0.6886, 0.3477, 0.6878, 0.359, 0.6846, 0.3593, 0.7134, 0.353, 0.7192, 0.3557, 0.7066, 0.3587, 0.7038, 0.3586, 0.6746, 0.3487, 0.679, 0.3485, 0.6814, 0.3597, 0.6783, 0.3601, 0.7087, 0.3506, 0.7134, 0.353, 0.7038, 0.3586, 0.7011, 0.3585, 0.6705, 0.3492, 0.6746, 0.3487, 0.6783, 0.3601, 0.6756, 0.3605, 0.7047, 0.3487, 0.7087, 0.3506, 0.7011, 0.3585, 0.6985, 0.3584, 0.6669, 0.3502, 0.6705, 0.3492, 0.6756, 0.3605, 0.6732, 0.3609, 0.701, 0.3476, 0.7047, 0.3487, 0.6985, 0.3584, 0.696, 0.3584, 0.6633, 0.3519, 0.6669, 0.3502, 0.6732, 0.3609, 0.6708, 0.3615, 0.6973, 0.3471, 0.701, 0.3476, 0.696, 0.3584, 0.6935, 0.3585, 0.6596, 0.3543, 0.6633, 0.3519, 0.6708, 0.3615, 0.6683, 0.3622, 0.696, 0.3584, 0.6985, 0.3584, 0.7122, 0.4561, 0.7099, 0.4567, 0.6708, 0.3615, 0.6732, 0.3609, 0.6868, 0.4587, 0.6844, 0.4586, 0.6935, 0.3585, 0.696, 0.3584, 0.7099, 0.4567, 0.7074, 0.4572, 0.6683, 0.3622, 0.6708, 0.3615, 0.6844, 0.4586, 0.6818, 0.4584, 0.6908, 0.3587, 0.6935, 0.3585, 0.7074, 0.4572, 0.7047, 0.4576, 0.6657, 0.363, 0.6683, 0.3622, 0.6818, 0.4584, 0.6791, 0.4582, 0.6878, 0.359, 0.6908, 0.3587, 0.7047, 0.4576, 0.7016, 0.4579, 0.6631, 0.3639, 0.6657, 0.363, 0.6791, 0.4582, 0.6763, 0.458, 0.6814, 0.3597, 0.6846, 0.3593, 0.6984, 0.4582, 0.6951, 0.4585, 0.6846, 0.3593, 0.6878, 0.359, 0.7016, 0.4579, 0.6984, 0.4582, 0.7038, 0.3586, 0.7066, 0.3587, 0.7198, 0.4534, 0.7172, 0.4544, 0.6783, 0.3601, 0.6814, 0.3597, 0.6951, 0.4585, 0.6921, 0.4587, 0.7011, 0.3585, 0.7038, 0.3586, 0.7172, 0.4544, 0.7147, 0.4553, 0.6756, 0.3605, 0.6783, 0.3601, 0.6921, 0.4587, 0.6893, 0.4588, 0.6985, 0.3584, 0.7011, 0.3585, 0.7147, 0.4553, 0.7122, 0.4561, 0.6732, 0.3609, 0.6756, 0.3605, 0.6893, 0.4588, 0.6868, 0.4587, 0.7172, 0.4544, 0.7198, 0.4534, 0.7321, 0.4556, 0.7278, 0.4601, 0.6921, 0.4587, 0.6951, 0.4585, 0.6944, 0.4694, 0.6894, 0.4695, 0.7147, 0.4553, 0.7172, 0.4544, 0.7278, 0.4601, 0.7242, 0.4637, 0.6893, 0.4588, 0.6921, 0.4587, 0.6894, 0.4695, 0.685, 0.4692, 0.7122, 0.4561, 0.7147, 0.4553, 0.7242, 0.4637, 0.7208, 0.4665, 0.6868, 0.4587, 0.6893, 0.4588, 0.685, 0.4692, 0.6812, 0.4683, 0.7099, 0.4567, 0.7122, 0.4561, 0.7208, 0.4665, 0.7175, 0.4684, 0.6844, 0.4586, 0.6868, 0.4587, 0.6812, 0.4683, 0.6776, 0.4668, 0.7074, 0.4572, 0.7099, 0.4567, 0.7175, 0.4684, 0.7138, 0.4695, 0.6818, 0.4584, 0.6844, 0.4586, 0.6776, 0.4668, 0.6739, 0.4645, 0.7047, 0.4576, 0.7074, 0.4572, 0.7138, 0.4695, 0.7096, 0.4698, 0.6791, 0.4582, 0.6818, 0.4584, 0.6739, 0.4645, 0.6695, 0.4615, 0.7016, 0.4579, 0.7047, 0.4576, 0.7096, 0.4698, 0.7048, 0.4697, 0.6763, 0.458, 0.6791, 0.4582, 0.6695, 0.4615, 0.6642, 0.4578, 0.6951, 0.4585, 0.6984, 0.4582, 0.6996, 0.4694, 0.6944, 0.4694, 0.6984, 0.4582, 0.7016, 0.4579, 0.7048, 0.4697, 0.6996, 0.4694, 0.7096, 0.4698, 0.7138, 0.4695, 0.728, 0.5002, 0.7196, 0.5023, 0.6695, 0.4615, 0.6739, 0.4645, 0.6533, 0.4888, 0.6478, 0.4835, 0.7048, 0.4697, 0.7096, 0.4698, 0.7196, 0.5023, 0.7101, 0.5034, 0.6642, 0.4578, 0.6695, 0.4615, 0.6478, 0.4835, 0.6429, 0.4781, 0.6944, 0.4694, 0.6996, 0.4694, 0.7002, 0.5038, 0.6905, 0.5033, 0.6996, 0.4694, 0.7048, 0.4697, 0.7101, 0.5034, 0.7002, 0.5038, 0.7278, 0.4601, 0.7321, 0.4556, 0.7572, 0.4772, 0.7527, 0.4828, 0.6894, 0.4695, 0.6944, 0.4694, 0.6905, 0.5033, 0.6814, 0.5022, 0.7242, 0.4637, 0.7278, 0.4601, 0.7527, 0.4828, 0.7476, 0.4884, 0.685, 0.4692, 0.6894, 0.4695, 0.6814, 0.5022, 0.6732, 0.5002, 0.7208, 0.4665, 0.7242, 0.4637, 0.7476, 0.4884, 0.7418, 0.4934, 0.6812, 0.4683, 0.685, 0.4692, 0.6732, 0.5002, 0.666, 0.4974, 0.7175, 0.4684, 0.7208, 0.4665, 0.7418, 0.4934, 0.7354, 0.4973, 0.6776, 0.4668, 0.6812, 0.4683, 0.666, 0.4974, 0.6594, 0.4936, 0.7138, 0.4695, 0.7175, 0.4684, 0.7354, 0.4973, 0.728, 0.5002, 0.6739, 0.4645, 0.6776, 0.4668, 0.6594, 0.4936, 0.6533, 0.4888, 0.666, 0.4974, 0.6732, 0.5002, 0.6681, 0.5086, 0.6597, 0.5051, 0.7354, 0.4973, 0.7418, 0.4934, 0.7494, 0.5007, 0.7422, 0.5058, 0.6594, 0.4936, 0.666, 0.4974, 0.6597, 0.5051, 0.6524, 0.5, 0.728, 0.5002, 0.7354, 0.4973, 0.7422, 0.5058, 0.7337, 0.5091, 0.6533, 0.4888, 0.6594, 0.4936, 0.6524, 0.5, 0.6459, 0.4933, 0.7196, 0.5023, 0.728, 0.5002, 0.7337, 0.5091, 0.7237, 0.5109, 0.6478, 0.4835, 0.6533, 0.4888, 0.6459, 0.4933, 0.6401, 0.4853, 0.7101, 0.5034, 0.7196, 0.5023, 0.7237, 0.5109, 0.7124, 0.5117, 0.6429, 0.4781, 0.6478, 0.4835, 0.6401, 0.4853, 0.6361, 0.4761, 0.6905, 0.5033, 0.7002, 0.5038, 0.7004, 0.5118, 0.6886, 0.5115, 0.7002, 0.5038, 0.7101, 0.5034, 0.7124, 0.5117, 0.7004, 0.5118, 0.7527, 0.4828, 0.7572, 0.4772, 0.7646, 0.477, 0.7607, 0.486, 0.6814, 0.5022, 0.6905, 0.5033, 0.6886, 0.5115, 0.6778, 0.5106, 0.7476, 0.4884, 0.7527, 0.4828, 0.7607, 0.486, 0.7555, 0.494, 0.6732, 0.5002, 0.6814, 0.5022, 0.6778, 0.5106, 0.6681, 0.5086, 0.7418, 0.4934, 0.7476, 0.4884, 0.7555, 0.494, 0.7494, 0.5007, 0.7607, 0.486, 0.7646, 0.477, 0.826, 0.4791, 0.8146, 0.5083, 0.6778, 0.5106, 0.6886, 0.5115, 0.6743, 0.5658, 0.6528, 0.5652, 0.7555, 0.494, 0.7607, 0.486, 0.8146, 0.5083, 0.8035, 0.5318, 0.6681, 0.5086, 0.6778, 0.5106, 0.6528, 0.5652, 0.6336, 0.5615, 0.7494, 0.5007, 0.7555, 0.494, 0.8035, 0.5318, 0.791, 0.5495, 0.6597, 0.5051, 0.6681, 0.5086, 0.6336, 0.5615, 0.6176, 0.5534, 0.7422, 0.5058, 0.7494, 0.5007, 0.791, 0.5495, 0.7764, 0.5613, 0.6524, 0.5, 0.6597, 0.5051, 0.6176, 0.5534, 0.6049, 0.5405, 0.7337, 0.5091, 0.7422, 0.5058, 0.7764, 0.5613, 0.7594, 0.5676, 0.6459, 0.4933, 0.6524, 0.5, 0.6049, 0.5405, 0.595, 0.5225, 0.7237, 0.5109, 0.7337, 0.5091, 0.7594, 0.5676, 0.7402, 0.5691, 0.6401, 0.4853, 0.6459, 0.4933, 0.595, 0.5225, 0.5866, 0.499, 0.7124, 0.5117, 0.7237, 0.5109, 0.7402, 0.5691, 0.7191, 0.5676, 0.6361, 0.4761, 0.6401, 0.4853, 0.5866, 0.499, 0.5787, 0.4696, 0.6886, 0.5115, 0.7004, 0.5118, 0.6969, 0.566, 0.6743, 0.5658, 0.7004, 0.5118, 0.7124, 0.5117, 0.7191, 0.5676, 0.6969, 0.566, 0.7402, 0.5691, 0.7594, 0.5676, 0.762, 0.5746, 0.7417, 0.5765, 0.5866, 0.499, 0.595, 0.5225, 0.5887, 0.5266, 0.5797, 0.5017, 0.7191, 0.5676, 0.7402, 0.5691, 0.7417, 0.5765, 0.7195, 0.5751, 0.5787, 0.4696, 0.5866, 0.499, 0.5797, 0.5017, 0.5705, 0.4709, 0.6743, 0.5658, 0.6969, 0.566, 0.6964, 0.5735, 0.6729, 0.5731, 0.6969, 0.566, 0.7191, 0.5676, 0.7195, 0.5751, 0.6964, 0.5735, 0.8146, 0.5083, 0.826, 0.4791, 0.8343, 0.4818, 0.8211, 0.512, 0.6528, 0.5652, 0.6743, 0.5658, 0.6729, 0.5731, 0.6503, 0.5723, 0.8035, 0.5318, 0.8146, 0.5083, 0.8211, 0.512, 0.8091, 0.5368, 0.6336, 0.5615, 0.6528, 0.5652, 0.6503, 0.5723, 0.6302, 0.5681, 0.791, 0.5495, 0.8035, 0.5318, 0.8091, 0.5368, 0.7956, 0.5555, 0.6176, 0.5534, 0.6336, 0.5615, 0.6302, 0.5681, 0.6132, 0.5595, 0.7764, 0.5613, 0.791, 0.5495, 0.7956, 0.5555, 0.78, 0.5679, 0.6049, 0.5405, 0.6176, 0.5534, 0.6132, 0.5595, 0.5995, 0.5458, 0.7594, 0.5676, 0.7764, 0.5613, 0.78, 0.5679, 0.762, 0.5746, 0.595, 0.5225, 0.6049, 0.5405, 0.5995, 0.5458, 0.5887, 0.5266, 0.78, 0.5679, 0.7956, 0.5555, 0.8127, 0.5766, 0.7925, 0.5918, 0.5995, 0.5458, 0.6132, 0.5595, 0.598, 0.5817, 0.5801, 0.565, 0.762, 0.5746, 0.78, 0.5679, 0.7925, 0.5918, 0.7698, 0.6009, 0.5887, 0.5266, 0.5995, 0.5458, 0.5801, 0.565, 0.5654, 0.5422, 0.7417, 0.5765, 0.762, 0.5746, 0.7698, 0.6009, 0.745, 0.6045, 0.5797, 0.5017, 0.5887, 0.5266, 0.5654, 0.5422, 0.5536, 0.5138, 0.7195, 0.5751, 0.7417, 0.5765, 0.745, 0.6045, 0.7193, 0.6039, 0.5705, 0.4709, 0.5797, 0.5017, 0.5536, 0.5138, 0.5415, 0.4816, 0.6729, 0.5731, 0.6964, 0.5735, 0.6938, 0.6022, 0.6682, 0.6013, 0.6964, 0.5735, 0.7195, 0.5751, 0.7193, 0.6039, 0.6938, 0.6022, 0.8211, 0.512, 0.8343, 0.4818, 0.8611, 0.4972, 0.8451, 0.527, 0.6503, 0.5723, 0.6729, 0.5731, 0.6682, 0.6013, 0.6427, 0.5991, 0.8091, 0.5368, 0.8211, 0.512, 0.8451, 0.527, 0.8302, 0.5546, 0.6302, 0.5681, 0.6503, 0.5723, 0.6427, 0.5991, 0.6189, 0.593, 0.7956, 0.5555, 0.8091, 0.5368, 0.8302, 0.5546, 0.8127, 0.5766, 0.6132, 0.5595, 0.6302, 0.5681, 0.6189, 0.593, 0.598, 0.5817, 0.6427, 0.5991, 0.6682, 0.6013, 0.6678, 0.6069, 0.642, 0.6048, 0.8302, 0.5546, 0.8451, 0.527, 0.8499, 0.5298, 0.8349, 0.5578, 0.6189, 0.593, 0.6427, 0.5991, 0.642, 0.6048, 0.617, 0.5986, 0.8127, 0.5766, 0.8302, 0.5546, 0.8349, 0.5578, 0.8166, 0.5809, 0.598, 0.5817, 0.6189, 0.593, 0.617, 0.5986, 0.5946, 0.5866, 0.7925, 0.5918, 0.8127, 0.5766, 0.8166, 0.5809, 0.7949, 0.5972, 0.5801, 0.565, 0.598, 0.5817, 0.5946, 0.5866, 0.5755, 0.5686, 0.7698, 0.6009, 0.7925, 0.5918, 0.7949, 0.5972, 0.7706, 0.6068, 0.5654, 0.5422, 0.5801, 0.565, 0.5755, 0.5686, 0.5603, 0.5447, 0.745, 0.6045, 0.7698, 0.6009, 0.7706, 0.6068, 0.7447, 0.6103, 0.5536, 0.5138, 0.5654, 0.5422, 0.5603, 0.5447, 0.5484, 0.516, 0.7193, 0.6039, 0.745, 0.6045, 0.7447, 0.6103, 0.7187, 0.6096, 0.5415, 0.4816, 0.5536, 0.5138, 0.5484, 0.516, 0.5365, 0.4846, 0.6682, 0.6013, 0.6938, 0.6022, 0.6933, 0.6079, 0.6678, 0.6069, 0.6938, 0.6022, 0.7193, 0.6039, 0.7187, 0.6096, 0.6933, 0.6079, 0.8451, 0.527, 0.8611, 0.4972, 0.8656, 0.5009, 0.8499, 0.5298])
me_sphere.update()
me_sphere_001 = bpy.data.meshes.new('Sphere.001')
me_sphere_001.from_pydata([(0.3928, 0.3928, 1.052), (0.5, 0.5, 0.8025), (0.6533, 0.6533, 0.3827), (0.7071, 0.7071, 0.0), (0.6533, 0.6533, -0.3827), (0.5, 0.5, -0.7071), (0.2706, 0.2706, -0.9239), (0.1379, 0.1379, -0.9808), (0.5556, 0.0, 1.052), (0.7071, 0.0, 0.8025), (0.9239, 0.0, 0.3827), (1.0, 0.0, 0.0), (0.9239, 0.0, -0.3827), (0.7071, 0.0, -0.7071), (0.3827, 0.0, -0.9239), (0.1951, 0.0, -0.9808), (0.3928, -0.3928, 1.052), (0.5, -0.5, 0.8025), (0.6533, -0.6533, 0.3827), (0.7071, -0.7071, 0.0), (0.6533, -0.6533, -0.3827), (0.5, -0.5, -0.7071), (0.2706, -0.2706, -0.9239), (0.1379, -0.1379, -0.9808), (0.0, -0.5556, 1.052), (0.0, -0.7071, 0.8025), (0.0, -0.9239, 0.3827), (0.0, -1.0, 0.0), (0.0, -0.9239, -0.3827), (0.0, -0.7071, -0.7071), (0.0, -0.3827, -0.9239), (0.0, -0.1951, -0.9808), (0.01951, 0.4499, 2.497), (-0.3928, -0.3928, 1.052), (-0.5, -0.5, 0.8025), (-0.6533, -0.6533, 0.3827), (-0.7071, -0.7071, 0.0), (-0.6533, -0.6533, -0.3827), (-0.5, -0.5, -0.7071), (-0.2706, -0.2706, -0.9239), (-0.1379, -0.1379, -0.9808), (-0.2986, 0.3181, 2.497), (-0.4304, 1.284e-07, 2.497), (-0.5556, 0.0, 1.052), (-0.7071, 0.0, 0.8025), (-0.9239, 0.0, 0.3827), (-1.0, 0.0, 0.0), (-0.9239, 0.0, -0.3827), (-0.7071, 0.0, -0.7071), (-0.3827, 0.0, -0.9239), (-0.1951, 0.0, -0.9808), (-0.2986, -0.3181, 2.497), (0.01951, -0.4499, 2.497), (-0.3928, 0.3928, 1.052), (-0.5, 0.5, 0.8025), (-0.6533, 0.6533, 0.3827), (-0.7071, 0.7071, 0.0), (-0.6533, 0.6533, -0.3827), (-0.5, 0.5, -0.7071), (-0.2706, 0.2706, -0.9239), (-0.1379, 0.1379, -0.9808), (0.0, 0.0, -1.0), (0.3376, -0.3181, 2.497), (0.4694, 1.284e-07, 2.497), (0.3376, 0.3181, 2.497), (0.0, 0.5556, 1.052), (0.0, 0.7071, 0.8025), (0.0, 0.9239, 0.3827), (0.0, 1.0, 0.0), (0.0, 0.9239, -0.3827), (0.0, 0.7071, -0.7071), (0.0, 0.3827, -0.9239), (0.0, 0.1951, -0.9808)], [], [(61, 72, 7), (5, 4, 12, 13), (6, 5, 13, 14), (66, 65, 0, 1), (2, 10, 11, 3), (2, 1, 9, 10), (72, 71, 6, 7), (7, 6, 14, 15), (11, 10, 18, 19), (61, 7, 15), (12, 11, 19, 20), (12, 20, 21, 13), (1, 0, 8, 9), (10, 9, 17, 18), (14, 13, 21, 22), (9, 8, 16, 17), (21, 20, 28, 29), (18, 17, 25, 26), (22, 21, 29, 30), (18, 26, 27, 19), (15, 14, 22, 23), (61, 15, 23), (20, 19, 27, 28), (27, 26, 35, 36), (61, 23, 31), (28, 27, 36, 37), (28, 37, 38, 29), (17, 16, 24, 25), (26, 25, 34, 35), (30, 29, 38, 39), (23, 22, 30, 31), (38, 37, 47, 48), (35, 34, 44, 45), (39, 38, 48, 49), (36, 35, 45, 46), (31, 30, 39, 40), (61, 31, 40), (37, 36, 46, 47), (25, 24, 33, 34), (61, 40, 50), (47, 46, 56, 57), (33, 24, 52, 51), (48, 47, 57, 58), (34, 33, 43, 44), (44, 54, 55, 45), (49, 48, 58, 59), (46, 45, 55, 56), (40, 39, 49, 50), (0, 65, 32, 64), (59, 58, 70, 71), (55, 54, 66, 67), (56, 55, 67, 68), (50, 49, 59, 60), (53, 43, 42, 41), (61, 50, 60), (56, 68, 69, 57), (65, 53, 41, 32), (16, 8, 63, 62), (58, 57, 69, 70), (44, 43, 53, 54), (8, 0, 64, 63), (69, 68, 3, 4), (24, 16, 62, 52), (70, 69, 4, 5), (54, 53, 65, 66), (67, 66, 1, 2), (71, 70, 5, 6), (68, 67, 2, 3), (60, 59, 71, 72), (43, 33, 51, 42), (61, 60, 72), (4, 3, 11, 12)])
me_sphere_001.polygons.foreach_set('use_smooth', [True] * 72)
_uv = me_sphere_001.uv_layers.new(name='UVMap')
_uv.uv.foreach_set('vector', [0.8544, 0.9833, 0.8308, 0.9792, 0.8398, 0.9687, 0.8095, 0.9235, 0.798, 0.8905, 0.854, 0.8838, 0.8545, 0.9164, 0.8278, 0.9541, 0.8095, 0.9235, 0.8545, 0.9164, 0.8549, 0.9486, 0.7498, 0.7732, 0.7669, 0.7448, 0.809, 0.7508, 0.8018, 0.7782, 0.7943, 0.8216, 0.8542, 0.8184, 0.8544, 0.8516, 0.7929, 0.856, 0.7943, 0.8216, 0.8018, 0.7782, 0.8544, 0.7786, 0.8542, 0.8184, 0.8308, 0.9792, 0.8088, 0.9717, 0.8278, 0.9541, 0.8398, 0.9687, 0.8398, 0.9687, 0.8278, 0.9541, 0.8549, 0.9486, 0.855, 0.9653, 0.8544, 0.8516, 0.8542, 0.8184, 0.9138, 0.8224, 0.9157, 0.8568, 0.8544, 0.9833, 0.8398, 0.9687, 0.855, 0.9653, 0.854, 0.8838, 0.8544, 0.8516, 0.9157, 0.8568, 0.9106, 0.8912, 0.854, 0.8838, 0.9106, 0.8912, 0.8995, 0.9236, 0.8545, 0.9164, 0.8018, 0.7782, 0.809, 0.7508, 0.8546, 0.7531, 0.8544, 0.7786, 0.8542, 0.8184, 0.8544, 0.7786, 0.9067, 0.7804, 0.9138, 0.8224, 0.8549, 0.9486, 0.8545, 0.9164, 0.8995, 0.9236, 0.8822, 0.9551, 0.8544, 0.7786, 0.8546, 0.7531, 0.9003, 0.7539, 0.9067, 0.7804, 0.8995, 0.9236, 0.9106, 0.8912, 0.9678, 0.9116, 0.9416, 0.9485, 0.9138, 0.8224, 0.9067, 0.7804, 0.9573, 0.7771, 0.9775, 0.8249, 0.8822, 0.9551, 0.8995, 0.9236, 0.9416, 0.9485, 0.9027, 0.9742, 0.9138, 0.8224, 0.9775, 0.8249, 0.9787, 0.8689, 0.9157, 0.8568, 0.855, 0.9653, 0.8549, 0.9486, 0.8822, 0.9551, 0.8701, 0.9697, 0.8544, 0.9833, 0.855, 0.9653, 0.8701, 0.9697, 0.9106, 0.8912, 0.9157, 0.8568, 0.9787, 0.8689, 0.9678, 0.9116, 0.7285, 0.8704, 0.7304, 0.8249, 0.7943, 0.8216, 0.7929, 0.856, 0.8544, 0.9833, 0.8701, 0.9697, 0.879, 0.9812, 0.7424, 0.9131, 0.7285, 0.8704, 0.7929, 0.856, 0.798, 0.8905, 0.7424, 0.9131, 0.798, 0.8905, 0.8095, 0.9235, 0.7704, 0.9482, 0.9067, 0.7804, 0.9003, 0.7539, 0.9427, 0.7507, 0.9573, 0.7771, 0.7304, 0.8249, 0.7498, 0.7732, 0.8018, 0.7782, 0.7943, 0.8216, 0.8088, 0.9717, 0.7704, 0.9482, 0.8095, 0.9235, 0.8278, 0.9541, 0.8701, 0.9697, 0.8822, 0.9551, 0.9027, 0.9742, 0.879, 0.9812, 0.8095, 0.9235, 0.798, 0.8905, 0.854, 0.8838, 0.8545, 0.9164, 0.7943, 0.8216, 0.8018, 0.7782, 0.8544, 0.7786, 0.8542, 0.8184, 0.8278, 0.9541, 0.8095, 0.9235, 0.8545, 0.9164, 0.8549, 0.9486, 0.7929, 0.856, 0.7943, 0.8216, 0.8542, 0.8184, 0.8544, 0.8516, 0.8308, 0.9792, 0.8088, 0.9717, 0.8278, 0.9541, 0.8398, 0.9687, 0.8544, 0.9833, 0.8308, 0.9792, 0.8398, 0.9687, 0.798, 0.8905, 0.7929, 0.856, 0.8544, 0.8516, 0.854, 0.8838, 0.7498, 0.7732, 0.7669, 0.7448, 0.809, 0.7508, 0.8018, 0.7782, 0.8544, 0.9833, 0.8398, 0.9687, 0.855, 0.9653, 0.854, 0.8838, 0.8544, 0.8516, 0.9157, 0.8568, 0.9106, 0.8912, 0.809, 0.7508, 0.7669, 0.7448, 0.7962, 0.6092, 0.8287, 0.6139, 0.8545, 0.9164, 0.854, 0.8838, 0.9106, 0.8912, 0.8995, 0.9236, 0.8018, 0.7782, 0.809, 0.7508, 0.8546, 0.7531, 0.8544, 0.7786, 0.8544, 0.7786, 0.9067, 0.7804, 0.9138, 0.8224, 0.8542, 0.8184, 0.8549, 0.9486, 0.8545, 0.9164, 0.8995, 0.9236, 0.8822, 0.9551, 0.8544, 0.8516, 0.8542, 0.8184, 0.9138, 0.8224, 0.9157, 0.8568, 0.8398, 0.9687, 0.8278, 0.9541, 0.8549, 0.9486, 0.855, 0.9653, 0.809, 0.7508, 0.7669, 0.7448, 0.7962, 0.6092, 0.8287, 0.6139, 0.8822, 0.9551, 0.8995, 0.9236, 0.9416, 0.9485, 0.9027, 0.9742, 0.9138, 0.8224, 0.9067, 0.7804, 0.9573, 0.7771, 0.9775, 0.8249, 0.9157, 0.8568, 0.9138, 0.8224, 0.9775, 0.8249, 0.9787, 0.8689, 0.855, 0.9653, 0.8549, 0.9486, 0.8822, 0.9551, 0.8701, 0.9697, 0.9003, 0.7539, 0.8546, 0.7531, 0.8616, 0.6165, 0.8945, 0.6173, 0.8544, 0.9833, 0.855, 0.9653, 0.8701, 0.9697, 0.9157, 0.8568, 0.9787, 0.8689, 0.9678, 0.9116, 0.9106, 0.8912, 0.9427, 0.7507, 0.9003, 0.7539, 0.8945, 0.6173, 0.927, 0.6162, 0.9003, 0.7539, 0.8546, 0.7531, 0.8616, 0.6165, 0.8945, 0.6173, 0.8995, 0.9236, 0.9106, 0.8912, 0.9678, 0.9116, 0.9416, 0.9485, 0.8544, 0.7786, 0.8546, 0.7531, 0.9003, 0.7539, 0.9067, 0.7804, 0.8546, 0.7531, 0.809, 0.7508, 0.8287, 0.6139, 0.8616, 0.6165, 0.7424, 0.9131, 0.7285, 0.8704, 0.7929, 0.856, 0.798, 0.8905, 0.9427, 0.7507, 0.9003, 0.7539, 0.8945, 0.6173, 0.927, 0.6162, 0.7704, 0.9482, 0.7424, 0.9131, 0.798, 0.8905, 0.8095, 0.9235, 0.9067, 0.7804, 0.9003, 0.7539, 0.9427, 0.7507, 0.9573, 0.7771, 0.7304, 0.8249, 0.7498, 0.7732, 0.8018, 0.7782, 0.7943, 0.8216, 0.8088, 0.9717, 0.7704, 0.9482, 0.8095, 0.9235, 0.8278, 0.9541, 0.7285, 0.8704, 0.7304, 0.8249, 0.7943, 0.8216, 0.7929, 0.856, 0.8701, 0.9697, 0.8822, 0.9551, 0.9027, 0.9742, 0.879, 0.9812, 0.8546, 0.7531, 0.809, 0.7508, 0.8287, 0.6139, 0.8616, 0.6165, 0.8544, 0.9833, 0.8701, 0.9697, 0.879, 0.9812, 0.798, 0.8905, 0.7929, 0.856, 0.8544, 0.8516, 0.854, 0.8838])
me_sphere_001.update()
me_sphere_002 = bpy.data.meshes.new('Sphere.002')
me_sphere_002.from_pydata([(0.7811, 0.7811, 0.0), (0.7195, 0.7195, -0.3827), (0.6053, 0.6053, -0.7071), (0.4198, 0.4198, -1.037), (1.105, 0.0, 0.0), (1.018, -4.837e-08, -0.3827), (0.856, 0.0, -0.7071), (0.5937, -2.63e-07, -1.037), (0.7811, -0.7811, 0.0), (0.7195, -0.7195, -0.3827), (0.6053, -0.6053, -0.7071), (0.4198, -0.4198, -1.037), (-3.117e-09, -1.105, 0.0), (0.0, -1.018, -0.3827), (-6.274e-09, -0.856, -0.7071), (0.0, -0.5937, -1.037), (-0.7811, -0.7811, 0.0), (-0.7195, -0.7195, -0.3827), (-0.6053, -0.6053, -0.7071), (-0.4198, -0.4198, -1.037), (-1.105, 0.0, 0.0), (-1.018, -4.837e-08, -0.3827), (-0.856, 0.0, -0.7071), (-0.5937, -2.63e-07, -1.037), (-0.7811, 0.7811, 0.0), (-0.7195, 0.7195, -0.3827), (-0.6053, 0.6053, -0.7071), (-0.4198, 0.4198, -1.037), (-3.117e-09, 1.105, 0.0), (0.0, 1.018, -0.3827), (-6.274e-09, 0.856, -0.7071), (0.0, 0.5937, -1.037), (-0.7071, 0.7071, 0.7984), (1.0, 4.955e-08, 0.7984), (0.7071, -0.7071, 0.7984), (0.0, -1.0, 0.7984), (-0.7071, -0.7071, 0.7984), (-1.0, 4.955e-08, 0.7984), (0.7071, 0.7071, 0.7984), (0.0, 1.0, 0.7984)], [], [(31, 30, 2, 3), (29, 28, 0, 1), (30, 29, 1, 2), (2, 1, 5, 6), (3, 2, 6, 7), (1, 0, 4, 5), (6, 5, 9, 10), (7, 6, 10, 11), (5, 4, 8, 9), (11, 10, 14, 15), (9, 8, 12, 13), (10, 9, 13, 14), (15, 14, 18, 19), (13, 12, 16, 17), (14, 13, 17, 18), (18, 17, 21, 22), (19, 18, 22, 23), (17, 16, 20, 21), (22, 21, 25, 26), (23, 22, 26, 27), (21, 20, 24, 25), (27, 26, 30, 31), (25, 24, 28, 29), (26, 25, 29, 30), (24, 20, 37, 32), (4, 0, 38, 33), (8, 4, 33, 34), (0, 28, 39, 38), (12, 8, 34, 35), (28, 24, 32, 39), (16, 12, 35, 36), (20, 16, 36, 37)])
_uv = me_sphere_002.uv_layers.new(name='UVMap')
_uv.uv.foreach_set('vector', [0.2926, 0.401, 0.2362, 0.4019, 0.237, 0.3211, 0.2934, 0.3316, 0.1852, 0.4037, 0.1281, 0.4065, 0.1308, 0.3072, 0.1866, 0.3137, 0.2362, 0.4019, 0.1852, 0.4037, 0.1866, 0.3137, 0.237, 0.3211, 0.237, 0.3211, 0.1866, 0.3137, 0.2001, 0.2363, 0.2482, 0.2515, 0.2934, 0.3316, 0.237, 0.3211, 0.2482, 0.2515, 0.3034, 0.2705, 0.1866, 0.3137, 0.1308, 0.3072, 0.1471, 0.2217, 0.2001, 0.2363, 0.2482, 0.2515, 0.2001, 0.2363, 0.2308, 0.1621, 0.2765, 0.1861, 0.3034, 0.2705, 0.2482, 0.2515, 0.2765, 0.1861, 0.3268, 0.2162, 0.2001, 0.2363, 0.1471, 0.2217, 0.1786, 0.1396, 0.2308, 0.1621, 0.3268, 0.2162, 0.2765, 0.1861, 0.3255, 0.1186, 0.3647, 0.1671, 0.2308, 0.1621, 0.1786, 0.1396, 0.2266, 0.04758, 0.282, 0.08042, 0.2765, 0.1861, 0.2308, 0.1621, 0.282, 0.08042, 0.3255, 0.1186, 0.3811, 0.6267, 0.3479, 0.676, 0.2939, 0.6142, 0.3402, 0.5814, 0.3105, 0.7179, 0.2609, 0.7578, 0.2023, 0.6681, 0.2514, 0.6415, 0.3479, 0.676, 0.3105, 0.7179, 0.2514, 0.6415, 0.2939, 0.6142, 0.2939, 0.6142, 0.2514, 0.6415, 0.2142, 0.57, 0.2603, 0.5517, 0.3402, 0.5814, 0.2939, 0.6142, 0.2603, 0.5517, 0.3128, 0.5285, 0.2514, 0.6415, 0.2023, 0.6681, 0.1631, 0.5884, 0.2142, 0.57, 0.2603, 0.5517, 0.2142, 0.57, 0.1939, 0.4935, 0.2431, 0.4827, 0.3128, 0.5285, 0.2603, 0.5517, 0.2431, 0.4827, 0.2983, 0.4693, 0.2142, 0.57, 0.1631, 0.5884, 0.1393, 0.5049, 0.1939, 0.4935, 0.2983, 0.4693, 0.2431, 0.4827, 0.2362, 0.4019, 0.2926, 0.401, 0.1939, 0.4935, 0.1393, 0.5049, 0.1281, 0.4065, 0.1852, 0.4037, 0.2431, 0.4827, 0.1939, 0.4935, 0.1852, 0.4037, 0.2362, 0.4019, 0.1393, 0.5049, 0.1631, 0.5884, 0.05746, 0.6263, 0.02781, 0.5292, 0.1471, 0.2217, 0.1308, 0.3072, 0.0157, 0.2997, 0.03435, 0.1995, 0.1786, 0.1396, 0.1471, 0.2217, 0.03435, 0.1995, 0.06486, 0.1048, 0.1308, 0.3072, 0.1281, 0.4065, 0.01235, 0.4149, 0.0157, 0.2997, 0.2266, 0.04758, 0.1786, 0.1396, 0.06486, 0.1048, 0.105, 0.007035, 0.1281, 0.4065, 0.1393, 0.5049, 0.02781, 0.5292, 0.01235, 0.4149, 0.2023, 0.6681, 0.2609, 0.7578, 0.1489, 0.8058, 0.09905, 0.7159, 0.1631, 0.5884, 0.2023, 0.6681, 0.09905, 0.7159, 0.05746, 0.6263])
me_sphere_002.update()
me_cylinder = bpy.data.meshes.new('Cylinder')
me_cylinder.from_pydata([(0.0, 1.0, 1.0), (0.7071, 0.7071, 1.0), (1.0, 0.0, 1.0), (0.7071, -0.7071, 1.0), (0.0, -1.0, 1.0), (-0.7071, -0.7071, 1.0), (-1.0, 0.0, 1.0), (-0.7071, 0.7071, 1.0), (0.0, 1.0, -1.0), (0.7071, 0.7071, -1.0), (1.0, 0.0, -1.0), (0.7071, -0.7071, -1.0), (0.0, -1.0, -1.0), (-0.7071, -0.7071, -1.0), (-1.0, 0.0, -1.0), (-0.7071, 0.7071, -1.0), (1.49e-08, -1.49e-08, -1.0)], [], [(8, 0, 1, 9), (9, 1, 2, 10), (10, 2, 3, 11), (11, 3, 4, 12), (12, 4, 5, 13), (13, 5, 6, 14), (1, 0, 7, 6, 5, 4, 3, 2), (14, 6, 7, 15), (15, 7, 0, 8), (9, 10, 11, 16), (16, 11, 12, 13), (8, 9, 16, 15), (15, 16, 13, 14)])
me_cylinder.polygons.foreach_set('use_smooth', [True] * 13)
_uv = me_cylinder.uv_layers.new(name='UVMap')
_uv.uv.foreach_set('vector', [0.2599, 0.9918, 0.2601, 0.7735, 0.3146, 0.7735, 0.3145, 0.9918, 0.3145, 0.9918, 0.3146, 0.7735, 0.3692, 0.7736, 0.369, 0.9919, 0.369, 0.9919, 0.3692, 0.7736, 0.4238, 0.7736, 0.4236, 0.9919, 0.4236, 0.9919, 0.4238, 0.7736, 0.4784, 0.7737, 0.4782, 0.992, 0.4782, 0.992, 0.4784, 0.7737, 0.5329, 0.7737, 0.5328, 0.992, 0.5328, 0.992, 0.5329, 0.7737, 0.5875, 0.7738, 0.5873, 0.9921, 0.1839, 0.94, 0.1315, 0.9924, 0.05738, 0.9924, 0.004976, 0.94, 0.004976, 0.8659, 0.05738, 0.8135, 0.1315, 0.8135, 0.1839, 0.8659, 0.5873, 0.9921, 0.5875, 0.7738, 0.6421, 0.7738, 0.6419, 0.9921, 0.6419, 0.9921, 0.6421, 0.7738, 0.6967, 0.7738, 0.6965, 0.9921, 0.1833, 0.9408, 0.1833, 0.8667, 0.1309, 0.8143, 0.09387, 0.9037, 0.09387, 0.9037, 0.1309, 0.8143, 0.05681, 0.8143, 0.004408, 0.8667, 0.1309, 0.9932, 0.1833, 0.9408, 0.09387, 0.9037, 0.05681, 0.9932, 0.05681, 0.9932, 0.09387, 0.9037, 0.004408, 0.8667, 0.004408, 0.9408])
me_cylinder.update()

# ---- objects
ob_light = bpy.data.objects.new('Light', light_light)
ob_camera = bpy.data.objects.new('Camera', cam_camera)
ob_empty = bpy.data.objects.new('Empty', None)
ob_sphere = bpy.data.objects.new('Sphere', me_sphere)
ob_sphere_001 = bpy.data.objects.new('Sphere.001', me_sphere_001)
ob_sphere_002 = bpy.data.objects.new('Sphere.002', me_sphere_002)
ob_cylinder = bpy.data.objects.new('Cylinder', me_cylinder)

# ---- transforms, parenting, visibility, modifiers, constraints
ob_light.location = (4.076, 1.005, 5.904)
ob_light.rotation_euler = (0.6503, 0.05522, 1.866)
ob_light.lock_rotations_4d = False
ob_light.empty_display_type = 'ARROWS'
ob_light.color = (0.0, 0.0, 0.0, 0.0)
ob_light.lineart.crease_threshold = 0.0
ob_camera.location = (7.359, -6.926, 4.958)
ob_camera.rotation_euler = (1.109, 0.0, 0.8149)
ob_camera.lock_rotations_4d = False
ob_camera.empty_display_type = 'ARROWS'
ob_camera.color = (0.0, 0.0, 0.0, 0.0)
ob_camera.display_type = 'WIRE'
ob_camera.lineart.crease_threshold = 0.0
ob_empty.location = (-3.383, 3.513e-08, 0.2615)
ob_empty.rotation_euler = (1.571, 0.0, 3.142)
ob_empty.scale = (2.426, 2.426, 2.426)
ob_empty.empty_display_type = 'IMAGE'
ob_empty.empty_display_size = 5.0
ob_sphere.location = (0.09273, 1.726, 0.1289)
ob_sphere.scale = (1.299, 0.9991, 0.9991)
_m = ob_sphere.modifiers.new('Bevel', 'BEVEL')
_m.segments = 2
_m = ob_sphere.modifiers.new('Solidify', 'SOLIDIFY')
_m.thickness = 0.03
_m = ob_sphere.modifiers.new('Smooth by Angle', 'NODES')
_m.node_group = ng_smooth_by_angle
_m.use_pin_to_last = True
_m.show_group_selector = False
ob_sphere_001.location = (0.08966, 1.719, 0.3915)
ob_sphere_001.scale = (0.2154, 0.2154, 0.2154)
ob_sphere_002.location = (0.08876, 1.724, 0.5766)
ob_sphere_002.scale = (0.4595, 0.3819, 0.5096)
_m = ob_sphere_002.modifiers.new('Wireframe', 'WIREFRAME')
_m.thickness = 0.044
_m.material_offset = 48
ob_cylinder.location = (0.09509, 1.715, 1.114)
ob_cylinder.scale = (0.198, 0.198, 0.198)
_m = ob_cylinder.modifiers.new('Smooth by Angle', 'NODES')
_m.node_group = ng_smooth_by_angle
_m.use_pin_to_last = True
_m.show_group_selector = False

# ---- collection membership
col_collection.objects.link(ob_light)
col_collection.objects.link(ob_camera)
col_collection.objects.link(ob_empty)
col_collection.objects.link(ob_sphere)
col_collection.objects.link(ob_sphere_001)
col_collection.objects.link(ob_sphere_002)
col_collection.objects.link(ob_cylinder)

# ---- scene / render settings (as saved in the file)
scene.camera = ob_camera
scene.frame_start = 1; scene.frame_end = 250; scene.frame_set(0)
scene.render.engine = 'BLENDER_EEVEE_NEXT'
bpy.context.view_layer.update()
